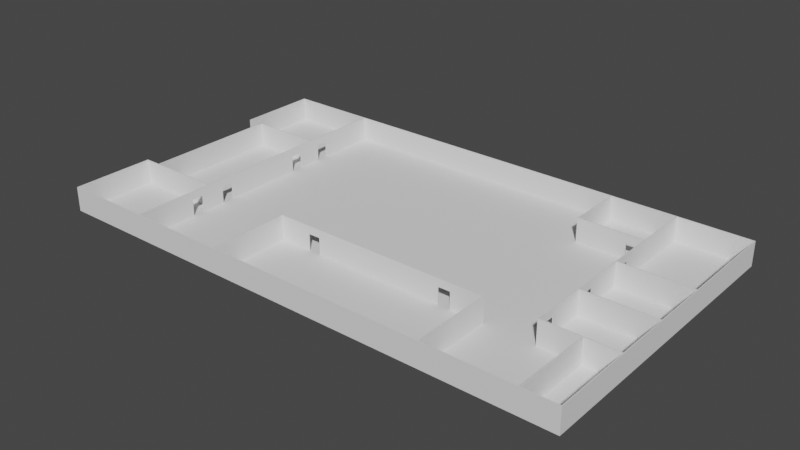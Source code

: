 # Source: layout.blend  (saved by Blender 2.82.7; exported with 4.5.12 LTS)
import bpy
from mathutils import Matrix  # noqa: F401  (used for matrix-valued properties, if any)

bpy.ops.wm.read_factory_settings(use_empty=True)
scene = bpy.context.scene
scene.name = 'Scene'

# ---- collections
col_collection = bpy.data.collections.new('Collection'); scene.collection.children.link(col_collection)

# ---- world
world_world = bpy.data.worlds.new('World'); scene.world = world_world
world_world.use_nodes = True; world_world.node_tree.nodes.clear()
_N = world_world.node_tree.nodes; _L = world_world.node_tree.links
n0 = _N.new('ShaderNodeOutputWorld'); n0.name = 'World Output'; n0.location = (300, 300)
n1 = _N.new('ShaderNodeBackground'); n1.name = 'Background'; n1.location = (10, 300)
n1.inputs[0].default_value = (0.05088, 0.05088, 0.05088, 1.0)
_L.new(n1.outputs[0], n0.inputs[0])
n0.is_active_output = True
world_world.color = (0.05088, 0.05088, 0.05088)
world_world.use_sun_shadow = False
world_world.sun_shadow_jitter_overblur = 0.0

# ---- meshes
me_plane_008 = bpy.data.meshes.new('Plane.008')
me_plane_008.from_pydata([(6.5, -1.057, 0.0), (6.5, 1.057, 0.0), (-0.7222, -1.057, 0.0), (-0.7222, -0.4857, 0.0), (-0.7222, 0.4857, 0.0), (-0.7222, 1.057, 0.0), (-0.5, -0.4857, 0.0), (-0.5, 0.4857, 0.0), (6.5, -1.057, 3.0), (6.5, 1.057, 3.0), (-0.7222, -0.4857, 3.0), (-0.7222, -1.057, 3.0), (-0.7222, 1.057, 3.0), (-0.7222, 0.4857, 3.0), (-0.5, 0.4857, 3.0), (-0.5, -0.4857, 3.0), (6.511, -1.057, 0.0), (6.511, 1.057, 0.0), (6.511, -1.057, 3.0), (6.511, 1.057, 3.0), (6.5, -1.063, 0.0), (-0.7222, -1.063, 0.0), (6.5, -1.063, 3.0), (-0.7222, -1.063, 3.0), (6.511, -1.063, 0.0), (6.511, -1.063, 3.0), (6.5, 1.063, 0.0), (-0.7222, 1.063, 0.0), (6.5, 1.063, 3.0), (-0.7222, 1.063, 3.0), (6.511, 1.063, 3.0), (6.511, 1.063, 0.0), (-0.5111, 0.4857, 0.0), (-0.5111, -0.4857, 0.0), (-0.5111, 0.4857, 3.0), (-0.5111, -0.4857, 3.0), (-0.7222, -0.48, 0.0), (-0.5, -0.48, 0.0), (-0.7222, -0.48, 3.0), (-0.5, -0.48, 3.0), (-0.7222, 0.48, 0.0), (-0.5, 0.48, 0.0), (-0.7222, 0.48, 3.0), (-0.5, 0.48, 3.0), (-0.7333, 1.057, 0.0), (-0.7333, 0.4857, 0.0), (-0.7333, 1.057, 3.0), (-0.7333, 0.4857, 3.0), (-0.7333, 1.063, 0.0), (-0.7333, 1.063, 3.0), (-0.7333, 0.48, 3.0), (-0.7333, 0.48, 0.0), (-0.7333, -0.4857, 0.0), (-0.7333, -1.057, 0.0), (-0.7333, -0.4857, 3.0), (-0.7333, -1.057, 3.0), (-0.7333, -1.063, 3.0), (-0.7333, -1.063, 0.0), (-0.7333, -0.48, 3.0), (-0.7333, -0.48, 0.0)], [], [(1, 0, 2, 3, 6, 7, 4, 5), (13, 12, 46, 47), (2, 0, 20, 21), (7, 6, 33, 32), (3, 2, 53, 52), (10, 15, 39, 38), (14, 13, 42, 43), (42, 13, 47, 50), (18, 8, 22, 25), (16, 17, 19, 18), (9, 8, 18, 19), (1, 5, 27, 26), (0, 1, 17, 16), (21, 20, 22, 23), (22, 20, 24, 25), (16, 18, 25, 24), (38, 36, 59, 58), (0, 16, 24, 20), (8, 11, 23, 22), (26, 27, 29, 28), (26, 28, 30, 31), (9, 19, 30, 28), (12, 9, 28, 29), (19, 17, 31, 30), (17, 1, 26, 31), (19, 9, 1, 17), (9, 28, 26, 1), (8, 0, 20, 22), (16, 0, 8, 18), (0, 8, 9, 1), (32, 33, 35, 34), (14, 7, 32, 34), (15, 14, 34, 35), (6, 15, 35, 33), (7, 14, 15, 6), (37, 36, 38, 39), (6, 3, 36, 37), (10, 38, 58, 54), (15, 6, 37, 39), (10, 3, 6, 33, 35, 15), (40, 41, 43, 42), (4, 40, 51, 45), (7, 14, 43, 41), (4, 7, 41, 40), (4, 13, 14, 34, 32, 7), (44, 46, 49, 48), (44, 45, 47, 46), (47, 45, 51, 50), (12, 29, 49, 46), (27, 5, 44, 48), (5, 4, 45, 44), (29, 27, 48, 49), (40, 42, 50, 51), (52, 53, 55, 54), (55, 53, 57, 56), (52, 54, 58, 59), (23, 11, 55, 56), (2, 21, 57, 53), (36, 3, 52, 59), (21, 23, 56, 57), (11, 10, 54, 55), (55, 11, 2, 53), (11, 23, 21, 2), (3, 10, 11, 2), (8, 0, 2, 11), (5, 44, 46, 12), (5, 12, 13, 4), (1, 9, 12, 5)])
_uv = me_plane_008.uv_layers.new(name='UVMap')
_uv.uv.foreach_set('vector', [0.0, 0.0, 0.0, 0.0, 0.0, 0.0, 0.0, 0.0, 0.0, 0.0, 0.0, 0.0, 0.0, 0.0, 0.0, 0.0, 0.0, 0.0, 0.0, 0.0, 0.0, 0.0, 0.0, 0.0, 0.0, 0.0, 0.0, 0.0, 0.0, 0.0, 0.0, 0.0, 0.0, 0.0, 0.0, 0.0, 0.0, 0.0, 0.0, 0.0, 0.0, 0.0, 0.0, 0.0, 0.0, 0.0, 0.0, 0.0, 0.0, 0.0, 0.0, 0.0, 0.0, 0.0, 0.0, 0.0, 0.0, 0.0, 0.0, 0.0, 0.0, 0.0, 0.0, 0.0, 0.0, 0.0, 0.0, 0.0, 0.0, 0.0, 0.0, 0.0, 0.0, 0.0, 0.0, 0.0, 0.0, 0.0, 0.0, 0.0, 0.0, 0.0, 0.0, 0.0, 0.0, 0.0, 0.0, 0.0, 0.0, 0.0, 0.0, 0.0, 0.0, 0.0, 0.0, 0.0, 0.0, 0.0, 0.0, 0.0, 0.0, 0.0, 0.0, 0.0, 0.0, 0.0, 0.0, 0.0, 0.0, 0.0, 0.0, 0.0, 0.0, 0.0, 0.0, 0.0, 0.0, 0.0, 0.0, 0.0, 0.0, 0.0, 0.0, 0.0, 0.0, 0.0, 0.0, 0.0, 0.0, 0.0, 0.0, 0.0, 0.0, 0.0, 0.0, 0.0, 0.0, 0.0, 0.0, 0.0, 0.0, 0.0, 0.0, 0.0, 0.0, 0.0, 0.0, 0.0, 0.0, 0.0, 0.0, 0.0, 0.0, 0.0, 0.0, 0.0, 0.0, 0.0, 0.0, 0.0, 0.0, 0.0, 0.0, 0.0, 0.0, 0.0, 0.0, 0.0, 0.0, 0.0, 0.0, 0.0, 0.0, 0.0, 0.0, 0.0, 0.0, 0.0, 0.0, 0.0, 0.0, 0.0, 0.0, 0.0, 0.0, 0.0, 0.0, 0.0, 0.0, 0.0, 0.0, 0.0, 0.0, 0.0, 0.0, 0.0, 0.0, 0.0, 0.0, 0.0, 0.0, 0.0, 0.0, 0.0, 0.0, 0.0, 0.0, 0.0, 0.0, 0.0, 0.0, 0.0, 0.0, 0.0, 0.0, 0.0, 0.0, 0.0, 0.0, 0.0, 0.0, 0.0, 0.0, 0.0, 0.0, 0.0, 0.0, 0.0, 0.0, 0.0, 0.0, 0.0, 0.0, 0.0, 0.0, 0.0, 0.0, 0.0, 0.0, 0.0, 0.0, 0.0, 0.0, 0.0, 0.0, 0.0, 0.0, 0.0, 0.0, 0.0, 0.0, 0.0, 0.0, 0.0, 0.0, 0.0, 0.0, 0.0, 0.0, 0.0, 0.0, 0.0, 0.0, 0.0, 0.0, 0.0, 0.0, 0.0, 0.0, 0.0, 0.0, 0.0, 0.0, 0.0, 0.0, 0.0, 0.0, 0.0, 0.0, 0.0, 0.0, 0.0, 0.0, 0.0, 0.0, 0.0, 0.0, 0.0, 0.0, 0.0, 0.0, 0.0, 0.0, 0.0, 0.0, 0.0, 0.0, 0.0, 0.0, 0.0, 0.0, 0.0, 0.0, 0.0, 0.0, 0.0, 0.0, 0.0, 0.0, 0.0, 0.0, 0.0, 0.0, 0.0, 0.0, 0.0, 0.0, 0.0, 0.0, 0.0, 0.0, 0.0, 0.0, 0.0, 0.0, 0.0, 0.0, 0.0, 0.0, 0.0, 0.0, 0.0, 0.0, 0.0, 0.0, 0.0, 0.0, 0.0, 0.0, 0.0, 0.0, 0.0, 0.0, 0.0, 0.0, 0.0, 0.0, 0.0, 0.0, 0.0, 0.0, 0.0, 0.0, 0.0, 0.0, 0.0, 0.0, 0.0, 0.0, 0.0, 0.0, 0.0, 0.0, 0.0, 0.0, 0.0, 0.0, 0.0, 0.0, 0.0, 0.0, 0.0, 0.0, 0.0, 0.0, 0.0, 0.0, 0.0, 0.0, 0.0, 0.0, 0.0, 0.0, 0.0, 0.0, 0.0, 0.0, 0.0, 0.0, 0.0, 0.0, 0.0, 0.0, 0.0, 0.0, 0.0, 0.0, 0.0, 0.0, 0.0, 0.0, 0.0, 0.0, 0.0, 0.0, 0.0, 0.0, 0.0, 0.0, 0.0, 0.0, 0.0, 0.0, 0.0, 0.0, 0.0, 0.0, 0.0, 0.0, 0.0, 0.0, 0.0, 0.0, 0.0, 0.0, 0.0, 0.0, 0.0, 0.0, 0.0, 0.0, 0.0, 0.0, 0.0, 0.0, 0.0, 0.0, 0.0, 0.0, 0.0, 0.0, 0.0, 0.0, 0.0, 0.0, 0.0, 0.0, 0.0, 0.0, 0.0, 0.0, 0.0, 0.0, 0.0, 0.0, 0.0, 0.0, 0.0, 0.0, 0.0, 0.0, 0.0, 0.0, 0.0, 0.0, 0.0, 0.0, 0.0, 0.0, 0.0, 0.0, 0.0, 0.0, 0.0, 0.0, 0.0, 0.0, 0.0, 0.0, 0.0, 0.0, 0.0, 0.0, 0.0, 0.0, 0.0, 0.0, 0.0, 0.0, 0.0, 0.0, 0.0, 0.0, 0.0, 0.0, 0.0, 0.0, 0.0, 0.0, 0.0, 0.0, 0.0, 0.0, 0.0, 0.0, 0.0, 0.0, 0.0, 0.0, 0.0, 0.0, 0.0, 0.0, 0.0, 0.0, 0.0, 0.0, 0.0, 0.0, 0.0, 0.0, 0.0, 0.0, 0.0, 0.0, 0.0, 0.0, 0.0, 0.0, 0.0, 0.0, 0.0, 0.0, 0.0, 0.0, 0.0, 0.0, 0.0, 0.0, 0.0, 0.0, 0.0, 0.0, 0.0, 0.0, 0.0, 0.0, 0.0, 0.0, 0.0, 0.0, 0.0, 0.0, 0.0, 0.0, 0.0, 0.0, 0.0, 0.0, 0.0])
me_plane_008.use_remesh_fix_poles = True
me_plane_008.use_remesh_preserve_attributes = False
me_plane_008.use_mirror_vertex_groups = False
me_plane_008.update()
me_cube = bpy.data.meshes.new('Cube')
me_cube.from_pydata([(-0.05, -0.05, -0.05), (-0.05, -0.05, 0.05), (-0.05, 0.05, -0.05), (-0.05, 0.05, 0.05), (0.05, -0.05, -0.05), (0.05, -0.05, 0.05), (0.05, 0.05, -0.05), (0.05, 0.05, 0.05)], [], [(0, 1, 3, 2), (2, 3, 7, 6), (6, 7, 5, 4), (4, 5, 1, 0), (2, 6, 4, 0), (7, 3, 1, 5)])
_uv = me_cube.uv_layers.new(name='UVMap')
_uv.uv.foreach_set('vector', [0.375, 0.0, 0.625, 0.0, 0.625, 0.25, 0.375, 0.25, 0.375, 0.25, 0.625, 0.25, 0.625, 0.5, 0.375, 0.5, 0.375, 0.5, 0.625, 0.5, 0.625, 0.75, 0.375, 0.75, 0.375, 0.75, 0.625, 0.75, 0.625, 1.0, 0.375, 1.0, 0.125, 0.5, 0.375, 0.5, 0.375, 0.75, 0.125, 0.75, 0.625, 0.5, 0.875, 0.5, 0.875, 0.75, 0.625, 0.75])
me_cube.use_remesh_fix_poles = True
me_cube.use_remesh_preserve_attributes = False
me_cube.use_mirror_vertex_groups = False
me_cube.update()
me_cube_001 = bpy.data.meshes.new('Cube.001')
me_cube_001.from_pydata([(-0.05, -0.05, -0.05), (-0.05, -0.05, 0.05), (-0.05, 0.05, -0.05), (-0.05, 0.05, 0.05), (0.05, -0.05, -0.05), (0.05, -0.05, 0.05), (0.05, 0.05, -0.05), (0.05, 0.05, 0.05)], [], [(0, 1, 3, 2), (2, 3, 7, 6), (6, 7, 5, 4), (4, 5, 1, 0), (2, 6, 4, 0), (7, 3, 1, 5)])
_uv = me_cube_001.uv_layers.new(name='UVMap')
_uv.uv.foreach_set('vector', [0.375, 0.0, 0.625, 0.0, 0.625, 0.25, 0.375, 0.25, 0.375, 0.25, 0.625, 0.25, 0.625, 0.5, 0.375, 0.5, 0.375, 0.5, 0.625, 0.5, 0.625, 0.75, 0.375, 0.75, 0.375, 0.75, 0.625, 0.75, 0.625, 1.0, 0.375, 1.0, 0.125, 0.5, 0.375, 0.5, 0.375, 0.75, 0.125, 0.75, 0.625, 0.5, 0.875, 0.5, 0.875, 0.75, 0.625, 0.75])
me_cube_001.use_remesh_fix_poles = True
me_cube_001.use_remesh_preserve_attributes = False
me_cube_001.use_mirror_vertex_groups = False
me_cube_001.update()
me_cube_002 = bpy.data.meshes.new('Cube.002')
me_cube_002.from_pydata([(-0.05, -0.05, -0.05), (-0.05, -0.05, 0.05), (-0.05, 0.05, -0.05), (-0.05, 0.05, 0.05), (0.05, -0.05, -0.05), (0.05, -0.05, 0.05), (0.05, 0.05, -0.05), (0.05, 0.05, 0.05), (-0.03883, 0.05, -0.05), (-0.03883, -0.05, -0.05), (-0.03883, 0.05, 0.017), (-0.03883, -0.05, 0.017), (-0.02412, 0.05, 0.017), (-0.02412, -0.05, 0.017), (-0.02412, 0.05, -0.05), (-0.02412, -0.05, -0.05)], [], [(0, 1, 3, 2), (2, 3, 7, 6, 14, 12, 10, 8), (6, 7, 5, 4), (4, 5, 1, 0, 9, 11, 13, 15), (2, 8, 9, 0), (7, 3, 1, 5), (13, 12, 14, 15), (11, 10, 12, 13), (10, 11, 9, 8), (15, 14, 6, 4)])
_uv = me_cube_002.uv_layers.new(name='UVMap')
_uv.uv.foreach_set('vector', [0.375, 0.0, 0.625, 0.0, 0.625, 0.25, 0.375, 0.25, 0.375, 0.25, 0.625, 0.25, 0.625, 0.5, 0.375, 0.5, 0.375, 0.3147, 0.5425, 0.3147, 0.5425, 0.2779, 0.375, 0.2779, 0.375, 0.5, 0.625, 0.5, 0.625, 0.75, 0.375, 0.75, 0.375, 0.75, 0.625, 0.75, 0.625, 1.0, 0.375, 1.0, 0.375, 0.9721, 0.5425, 0.9721, 0.5425, 0.9353, 0.375, 0.9353, 0.125, 0.5, 0.1529, 0.5, 0.1529, 0.75, 0.125, 0.75, 0.625, 0.5, 0.875, 0.5, 0.875, 0.75, 0.625, 0.75, 0.625, 0.3835, 0.625, 0.3668, 0.3762, 0.3668, 0.3762, 0.3835, 0.7415, 0.75, 0.7582, 0.75, 0.7582, 0.5, 0.7415, 0.5, 0.625, 0.8832, 0.625, 0.8665, 0.3762, 0.8665, 0.3762, 0.8832, 0.1897, 0.75, 0.1897, 0.5, 0.375, 0.5, 0.375, 0.75])
me_cube_002.use_remesh_fix_poles = True
me_cube_002.use_remesh_preserve_attributes = False
me_cube_002.use_mirror_vertex_groups = False
me_cube_002.update()
me_cube_003 = bpy.data.meshes.new('Cube.003')
me_cube_003.from_pydata([(-0.05, -0.05, -0.05), (-0.05, -0.05, 0.05), (-0.05, 0.05, -0.05), (-0.05, 0.05, 0.05), (0.05, -0.05, -0.05), (0.05, -0.05, 0.05), (0.05, 0.05, -0.05), (0.05, 0.05, 0.05), (0.02446, 0.05, -0.05), (0.02446, -0.05, -0.05), (0.02446, 0.05, 0.017), (0.02446, -0.05, 0.017), (0.03917, 0.05, 0.017), (0.03917, -0.05, 0.017), (0.03917, 0.05, -0.05), (0.03917, -0.05, -0.05)], [], [(0, 1, 3, 2), (2, 3, 7, 6, 14, 12, 10, 8), (6, 7, 5, 4), (4, 5, 1, 0, 9, 11, 13, 15), (2, 8, 9, 0), (7, 3, 1, 5), (13, 12, 14, 15), (11, 10, 12, 13), (10, 11, 9, 8), (15, 14, 6, 4)])
_uv = me_cube_003.uv_layers.new(name='UVMap')
_uv.uv.foreach_set('vector', [0.375, 0.0, 0.625, 0.0, 0.625, 0.25, 0.375, 0.25, 0.375, 0.25, 0.625, 0.25, 0.625, 0.5, 0.375, 0.5, 0.375, 0.4729, 0.5425, 0.4729, 0.5425, 0.4361, 0.375, 0.4361, 0.375, 0.5, 0.625, 0.5, 0.625, 0.75, 0.375, 0.75, 0.375, 0.75, 0.625, 0.75, 0.625, 1.0, 0.375, 1.0, 0.375, 0.8139, 0.5425, 0.8139, 0.5425, 0.7771, 0.375, 0.7771, 0.125, 0.5, 0.3111, 0.5, 0.3111, 0.75, 0.125, 0.75, 0.625, 0.5, 0.875, 0.5, 0.875, 0.75, 0.625, 0.75, 0.625, 0.3835, 0.625, 0.3668, 0.3762, 0.3668, 0.3762, 0.3835, 0.7415, 0.75, 0.7582, 0.75, 0.7582, 0.5, 0.7415, 0.5, 0.625, 0.8832, 0.625, 0.8665, 0.3762, 0.8665, 0.3762, 0.8832, 0.3479, 0.75, 0.3479, 0.5, 0.375, 0.5, 0.375, 0.75])
me_cube_003.use_remesh_fix_poles = True
me_cube_003.use_remesh_preserve_attributes = False
me_cube_003.use_mirror_vertex_groups = False
me_cube_003.update()
me_cube_004 = bpy.data.meshes.new('Cube.004')
me_cube_004.from_pydata([(-0.05, -0.05, -0.05), (-0.05, -0.05, 0.05), (-0.05, 0.05, -0.05), (-0.05, 0.05, 0.05), (0.05, -0.05, -0.05), (0.05, -0.05, 0.05), (0.05, 0.05, -0.05), (0.05, 0.05, 0.05), (-0.03865, 0.05, -0.05), (-0.03865, -0.05, -0.05), (-0.03865, 0.05, 0.017), (-0.03865, -0.05, 0.017), (-0.02978, 0.05, 0.017), (-0.02978, -0.05, 0.017), (-0.02978, 0.05, -0.05), (-0.02978, -0.05, -0.05), (0.02963, 0.05, -0.05), (0.02963, -0.05, -0.05), (0.02963, 0.05, 0.017), (0.02963, -0.05, 0.017), (0.03851, 0.05, 0.017), (0.03851, -0.05, 0.017), (0.03851, 0.05, -0.05), (0.03851, -0.05, -0.05)], [], [(0, 1, 3, 2), (2, 3, 7, 6, 22, 20, 18, 16, 14, 12, 10, 8), (6, 7, 5, 4), (4, 5, 1, 0, 9, 11, 13, 15, 17, 19, 21, 23), (2, 8, 9, 0), (7, 3, 1, 5), (13, 12, 14, 15), (11, 10, 12, 13), (10, 11, 9, 8), (15, 14, 16, 17), (21, 20, 22, 23), (23, 22, 6, 4), (19, 18, 20, 21), (18, 19, 17, 16)])
_uv = me_cube_004.uv_layers.new(name='UVMap')
_uv.uv.foreach_set('vector', [0.375, 0.0, 0.625, 0.0, 0.625, 0.25, 0.375, 0.25, 0.375, 0.25, 0.625, 0.25, 0.625, 0.5, 0.375, 0.5, 0.375, 0.4713, 0.5425, 0.4713, 0.5425, 0.4491, 0.375, 0.4491, 0.375, 0.3006, 0.5425, 0.3006, 0.5425, 0.2784, 0.375, 0.2784, 0.375, 0.5, 0.625, 0.5, 0.625, 0.75, 0.375, 0.75, 0.375, 0.75, 0.625, 0.75, 0.625, 1.0, 0.375, 1.0, 0.375, 0.9716, 0.5425, 0.9716, 0.5425, 0.9494, 0.375, 0.9494, 0.375, 0.8009, 0.5425, 0.8009, 0.5425, 0.7787, 0.375, 0.7787, 0.125, 0.5, 0.1534, 0.5, 0.1534, 0.75, 0.125, 0.75, 0.625, 0.5, 0.875, 0.5, 0.875, 0.75, 0.625, 0.75, 0.625, 0.3835, 0.625, 0.3668, 0.3762, 0.3668, 0.3762, 0.3835, 0.7415, 0.75, 0.7582, 0.75, 0.7582, 0.5, 0.7415, 0.5, 0.625, 0.8832, 0.625, 0.8665, 0.3762, 0.8665, 0.3762, 0.8832, 0.1756, 0.75, 0.1756, 0.5, 0.3241, 0.5, 0.3241, 0.75, 0.625, 0.3835, 0.625, 0.3668, 0.3762, 0.3668, 0.3762, 0.3835, 0.3463, 0.75, 0.3463, 0.5, 0.375, 0.5, 0.375, 0.75, 0.7415, 0.75, 0.7582, 0.75, 0.7582, 0.5, 0.7415, 0.5, 0.625, 0.8832, 0.625, 0.8665, 0.3762, 0.8665, 0.3762, 0.8832])
me_cube_004.use_remesh_fix_poles = True
me_cube_004.use_remesh_preserve_attributes = False
me_cube_004.use_mirror_vertex_groups = False
me_cube_004.update()
me_cube_005 = bpy.data.meshes.new('Cube.005')
me_cube_005.from_pydata([(-0.05, -0.05, -0.05), (-0.05, -0.05, 0.05), (-0.05, 0.05, -0.05), (-0.05, 0.05, 0.05), (0.05, -0.05, -0.05), (0.05, -0.05, 0.05), (0.05, 0.05, -0.05), (0.05, 0.05, 0.05)], [], [(0, 1, 3, 2), (2, 3, 7, 6), (6, 7, 5, 4), (4, 5, 1, 0), (2, 6, 4, 0), (7, 3, 1, 5)])
_uv = me_cube_005.uv_layers.new(name='UVMap')
_uv.uv.foreach_set('vector', [0.375, 0.0, 0.625, 0.0, 0.625, 0.25, 0.375, 0.25, 0.375, 0.25, 0.625, 0.25, 0.625, 0.5, 0.375, 0.5, 0.375, 0.5, 0.625, 0.5, 0.625, 0.75, 0.375, 0.75, 0.375, 0.75, 0.625, 0.75, 0.625, 1.0, 0.375, 1.0, 0.125, 0.5, 0.375, 0.5, 0.375, 0.75, 0.125, 0.75, 0.625, 0.5, 0.875, 0.5, 0.875, 0.75, 0.625, 0.75])
me_cube_005.use_remesh_fix_poles = True
me_cube_005.use_remesh_preserve_attributes = False
me_cube_005.use_mirror_vertex_groups = False
me_cube_005.update()
me_cube_006 = bpy.data.meshes.new('Cube.006')
me_cube_006.from_pydata([(-0.05, -0.05, -0.05), (-0.05, -0.05, 0.05), (-0.05, 0.05, -0.05), (-0.05, 0.05, 0.05), (0.05, -0.05, -0.05), (0.05, -0.05, 0.05), (0.05, 0.05, -0.05), (0.05, 0.05, 0.05)], [], [(0, 1, 3, 2), (2, 3, 7, 6), (6, 7, 5, 4), (4, 5, 1, 0), (2, 6, 4, 0), (7, 3, 1, 5)])
_uv = me_cube_006.uv_layers.new(name='UVMap')
_uv.uv.foreach_set('vector', [0.375, 0.0, 0.625, 0.0, 0.625, 0.25, 0.375, 0.25, 0.375, 0.25, 0.625, 0.25, 0.625, 0.5, 0.375, 0.5, 0.375, 0.5, 0.625, 0.5, 0.625, 0.75, 0.375, 0.75, 0.375, 0.75, 0.625, 0.75, 0.625, 1.0, 0.375, 1.0, 0.125, 0.5, 0.375, 0.5, 0.375, 0.75, 0.125, 0.75, 0.625, 0.5, 0.875, 0.5, 0.875, 0.75, 0.625, 0.75])
me_cube_006.use_remesh_fix_poles = True
me_cube_006.use_remesh_preserve_attributes = False
me_cube_006.use_mirror_vertex_groups = False
me_cube_006.update()
me_cube_007 = bpy.data.meshes.new('Cube.007')
me_cube_007.from_pydata([(-0.05, -0.05, -0.05), (-0.05, -0.05, 0.05), (-0.05, 0.05, -0.05), (-0.05, 0.05, 0.05), (0.05, -0.05, -0.05), (0.05, -0.05, 0.05), (0.05, 0.05, -0.05), (0.05, 0.05, 0.05), (0.005497, 0.05, -0.05), (0.005497, -0.05, -0.05), (0.005497, 0.05, 0.017), (0.005497, -0.05, 0.017), (0.01101, 0.05, 0.017), (0.01101, -0.05, 0.017), (0.01101, 0.05, -0.05), (0.01101, -0.05, -0.05), (-0.02031, 0.05, -0.05), (-0.02031, -0.05, -0.05), (-0.02031, 0.05, 0.017), (-0.02031, -0.05, 0.017), (-0.0148, 0.05, 0.017), (-0.0148, -0.05, 0.017), (-0.0148, 0.05, -0.05), (-0.0148, -0.05, -0.05), (-0.04594, 0.05, -0.05), (-0.04594, -0.05, -0.05), (-0.04594, 0.05, 0.017), (-0.04594, -0.05, 0.017), (-0.04042, 0.05, 0.017), (-0.04042, -0.05, 0.017), (-0.04042, 0.05, -0.05), (-0.04042, -0.05, -0.05)], [], [(0, 1, 3, 2), (2, 3, 7, 6, 14, 12, 10, 8, 22, 20, 18, 16, 30, 28, 26, 24), (6, 7, 5, 4), (4, 5, 1, 0, 25, 27, 29, 31, 17, 19, 21, 23, 9, 11, 13, 15), (2, 24, 25, 0), (7, 3, 1, 5), (13, 12, 14, 15), (11, 10, 12, 13), (10, 11, 9, 8), (15, 14, 6, 4), (21, 20, 22, 23), (19, 18, 20, 21), (18, 19, 17, 16), (23, 22, 8, 9), (29, 28, 30, 31), (27, 26, 28, 29), (26, 27, 25, 24), (31, 30, 16, 17)])
_uv = me_cube_007.uv_layers.new(name='UVMap')
_uv.uv.foreach_set('vector', [0.375, 0.0, 0.625, 0.0, 0.625, 0.25, 0.375, 0.25, 0.375, 0.25, 0.625, 0.25, 0.625, 0.5, 0.375, 0.5, 0.375, 0.4025, 0.5425, 0.4025, 0.5425, 0.3887, 0.375, 0.3887, 0.375, 0.338, 0.5425, 0.338, 0.5425, 0.3242, 0.375, 0.3242, 0.375, 0.2739, 0.5425, 0.2739, 0.5425, 0.2602, 0.375, 0.2602, 0.375, 0.5, 0.625, 0.5, 0.625, 0.75, 0.375, 0.75, 0.375, 0.75, 0.625, 0.75, 0.625, 1.0, 0.375, 1.0, 0.375, 0.9898, 0.5425, 0.9898, 0.5425, 0.9761, 0.375, 0.9761, 0.375, 0.9258, 0.5425, 0.9258, 0.5425, 0.912, 0.375, 0.912, 0.375, 0.8613, 0.5425, 0.8613, 0.5425, 0.8475, 0.375, 0.8475, 0.125, 0.5, 0.1352, 0.5, 0.1352, 0.75, 0.125, 0.75, 0.625, 0.5, 0.875, 0.5, 0.875, 0.75, 0.625, 0.75, 0.625, 0.3581, 0.625, 0.3414, 0.3762, 0.3414, 0.3762, 0.3581, 0.7669, 0.75, 0.7836, 0.75, 0.7836, 0.5, 0.7669, 0.5, 0.625, 0.9086, 0.625, 0.8919, 0.3762, 0.8919, 0.3762, 0.9086, 0.2775, 0.75, 0.2775, 0.5, 0.375, 0.5, 0.375, 0.75, 0.625, 0.3581, 0.625, 0.3414, 0.3762, 0.3414, 0.3762, 0.3581, 0.7669, 0.75, 0.7836, 0.75, 0.7836, 0.5, 0.7669, 0.5, 0.625, 0.9086, 0.625, 0.8919, 0.3762, 0.8919, 0.3762, 0.9086, 0.213, 0.75, 0.213, 0.5, 0.2637, 0.5, 0.2637, 0.75, 0.625, 0.3581, 0.625, 0.3414, 0.3762, 0.3414, 0.3762, 0.3581, 0.7669, 0.75, 0.7836, 0.75, 0.7836, 0.5, 0.7669, 0.5, 0.625, 0.9086, 0.625, 0.8919, 0.3762, 0.8919, 0.3762, 0.9086, 0.1489, 0.75, 0.1489, 0.5, 0.1992, 0.5, 0.1992, 0.75])
me_cube_007.use_remesh_fix_poles = True
me_cube_007.use_remesh_preserve_attributes = False
me_cube_007.use_mirror_vertex_groups = False
me_cube_007.update()
me_cube_008 = bpy.data.meshes.new('Cube.008')
me_cube_008.from_pydata([(-0.05, -0.05, -0.05), (-0.05, -0.05, 0.05), (-0.05, 0.05, -0.05), (-0.05, 0.05, 0.05), (0.05, -0.05, -0.05), (0.05, -0.05, 0.05), (0.05, 0.05, -0.05), (0.05, 0.05, 0.05), (0.04282, 0.05, -0.05), (0.04282, -0.05, -0.05), (0.04282, 0.05, 0.017), (0.04282, -0.05, 0.017), (0.02453, 0.05, 0.017), (0.02453, -0.05, 0.017), (0.02453, 0.05, -0.05), (0.02453, -0.05, -0.05)], [], [(0, 1, 3, 2), (2, 3, 7, 6, 8, 10, 12, 14), (6, 7, 5, 4), (4, 5, 1, 0, 15, 13, 11, 9), (2, 14, 15, 0), (7, 3, 1, 5), (11, 10, 8, 9), (12, 13, 15, 14), (10, 11, 13, 12), (9, 8, 6, 4)])
_uv = me_cube_008.uv_layers.new(name='UVMap')
_uv.uv.foreach_set('vector', [0.375, 0.0, 0.625, 0.0, 0.625, 0.25, 0.375, 0.25, 0.375, 0.25, 0.625, 0.25, 0.625, 0.5, 0.375, 0.5, 0.375, 0.4821, 0.5425, 0.4821, 0.5425, 0.4363, 0.375, 0.4363, 0.375, 0.5, 0.625, 0.5, 0.625, 0.75, 0.375, 0.75, 0.375, 0.75, 0.625, 0.75, 0.625, 1.0, 0.375, 1.0, 0.375, 0.8137, 0.5425, 0.8137, 0.5425, 0.7679, 0.375, 0.7679, 0.125, 0.5, 0.3113, 0.5, 0.3113, 0.75, 0.125, 0.75, 0.625, 0.5, 0.875, 0.5, 0.875, 0.75, 0.625, 0.75, 0.625, 0.6331, 0.625, 0.6164, 0.3762, 0.6164, 0.3762, 0.6331, 0.625, 0.1336, 0.625, 0.1169, 0.3762, 0.1169, 0.3762, 0.1336, 0.625, 0.6164, 0.625, 0.6331, 0.875, 0.6331, 0.875, 0.6164, 0.3571, 0.75, 0.3571, 0.5, 0.375, 0.5, 0.375, 0.75])
me_cube_008.use_remesh_fix_poles = True
me_cube_008.use_remesh_preserve_attributes = False
me_cube_008.use_mirror_vertex_groups = False
me_cube_008.update()
me_cube_009 = bpy.data.meshes.new('Cube.009')
me_cube_009.from_pydata([(-0.05, -0.05, -0.05), (-0.05, -0.05, 0.05), (-0.05, 0.05, -0.05), (-0.05, 0.05, 0.05), (0.05, -0.05, -0.05), (0.05, -0.05, 0.05), (0.05, 0.05, -0.05), (0.05, 0.05, 0.05)], [], [(0, 1, 3, 2), (2, 3, 7, 6), (6, 7, 5, 4), (4, 5, 1, 0), (2, 6, 4, 0), (7, 3, 1, 5)])
_uv = me_cube_009.uv_layers.new(name='UVMap')
_uv.uv.foreach_set('vector', [0.375, 0.0, 0.625, 0.0, 0.625, 0.25, 0.375, 0.25, 0.375, 0.25, 0.625, 0.25, 0.625, 0.5, 0.375, 0.5, 0.375, 0.5, 0.625, 0.5, 0.625, 0.75, 0.375, 0.75, 0.375, 0.75, 0.625, 0.75, 0.625, 1.0, 0.375, 1.0, 0.125, 0.5, 0.375, 0.5, 0.375, 0.75, 0.125, 0.75, 0.625, 0.5, 0.875, 0.5, 0.875, 0.75, 0.625, 0.75])
me_cube_009.use_remesh_fix_poles = True
me_cube_009.use_remesh_preserve_attributes = False
me_cube_009.use_mirror_vertex_groups = False
me_cube_009.update()
me_cube_010 = bpy.data.meshes.new('Cube.010')
me_cube_010.from_pydata([(-0.05, -0.05, -0.05), (-0.05, -0.05, 0.05), (-0.05, 0.05, -0.05), (-0.05, 0.05, 0.05), (0.05, -0.05, -0.05), (0.05, -0.05, 0.05), (0.05, 0.05, -0.05), (0.05, 0.05, 0.05)], [], [(0, 1, 3, 2), (2, 3, 7, 6), (6, 7, 5, 4), (4, 5, 1, 0), (2, 6, 4, 0), (7, 3, 1, 5)])
_uv = me_cube_010.uv_layers.new(name='UVMap')
_uv.uv.foreach_set('vector', [0.375, 0.0, 0.625, 0.0, 0.625, 0.25, 0.375, 0.25, 0.375, 0.25, 0.625, 0.25, 0.625, 0.5, 0.375, 0.5, 0.375, 0.5, 0.625, 0.5, 0.625, 0.75, 0.375, 0.75, 0.375, 0.75, 0.625, 0.75, 0.625, 1.0, 0.375, 1.0, 0.125, 0.5, 0.375, 0.5, 0.375, 0.75, 0.125, 0.75, 0.625, 0.5, 0.875, 0.5, 0.875, 0.75, 0.625, 0.75])
me_cube_010.use_remesh_fix_poles = True
me_cube_010.use_remesh_preserve_attributes = False
me_cube_010.use_mirror_vertex_groups = False
me_cube_010.update()
me_cube_011 = bpy.data.meshes.new('Cube.011')
me_cube_011.from_pydata([(-0.05, -0.05, -0.05), (-0.05, -0.05, 0.05), (-0.05, 0.05, -0.05), (-0.05, 0.05, 0.05), (0.05, -0.05, -0.05), (0.05, -0.05, 0.05), (0.05, 0.05, -0.05), (0.05, 0.05, 0.05)], [], [(0, 1, 3, 2), (2, 3, 7, 6), (6, 7, 5, 4), (4, 5, 1, 0), (2, 6, 4, 0), (7, 3, 1, 5)])
_uv = me_cube_011.uv_layers.new(name='UVMap')
_uv.uv.foreach_set('vector', [0.375, 0.0, 0.625, 0.0, 0.625, 0.25, 0.375, 0.25, 0.375, 0.25, 0.625, 0.25, 0.625, 0.5, 0.375, 0.5, 0.375, 0.5, 0.625, 0.5, 0.625, 0.75, 0.375, 0.75, 0.375, 0.75, 0.625, 0.75, 0.625, 1.0, 0.375, 1.0, 0.125, 0.5, 0.375, 0.5, 0.375, 0.75, 0.125, 0.75, 0.625, 0.5, 0.875, 0.5, 0.875, 0.75, 0.625, 0.75])
me_cube_011.use_remesh_fix_poles = True
me_cube_011.use_remesh_preserve_attributes = False
me_cube_011.use_mirror_vertex_groups = False
me_cube_011.update()
me_cube_013 = bpy.data.meshes.new('Cube.013')
me_cube_013.from_pydata([(-0.05, -0.05, -0.05), (-0.05, -0.05, 0.05), (-0.05, 0.05, -0.05), (-0.05, 0.05, 0.05), (0.05, -0.05, -0.05), (0.05, -0.05, 0.05), (0.05, 0.05, -0.05), (0.05, 0.05, 0.05)], [], [(0, 1, 3, 2), (2, 3, 7, 6), (6, 7, 5, 4), (4, 5, 1, 0), (2, 6, 4, 0), (7, 3, 1, 5)])
_uv = me_cube_013.uv_layers.new(name='UVMap')
_uv.uv.foreach_set('vector', [0.375, 0.0, 0.625, 0.0, 0.625, 0.25, 0.375, 0.25, 0.375, 0.25, 0.625, 0.25, 0.625, 0.5, 0.375, 0.5, 0.375, 0.5, 0.625, 0.5, 0.625, 0.75, 0.375, 0.75, 0.375, 0.75, 0.625, 0.75, 0.625, 1.0, 0.375, 1.0, 0.125, 0.5, 0.375, 0.5, 0.375, 0.75, 0.125, 0.75, 0.625, 0.5, 0.875, 0.5, 0.875, 0.75, 0.625, 0.75])
me_cube_013.use_remesh_fix_poles = True
me_cube_013.use_remesh_preserve_attributes = False
me_cube_013.use_mirror_vertex_groups = False
me_cube_013.update()
me_cube_014 = bpy.data.meshes.new('Cube.014')
me_cube_014.from_pydata([(-0.05, -0.05, -0.05), (-0.05, -0.05, 0.05), (-0.05, 0.05, -0.05), (-0.05, 0.05, 0.05), (0.05, -0.05, -0.05), (0.05, -0.05, 0.05), (0.05, 0.05, -0.05), (0.05, 0.05, 0.05)], [], [(0, 1, 3, 2), (2, 3, 7, 6), (6, 7, 5, 4), (4, 5, 1, 0), (2, 6, 4, 0), (7, 3, 1, 5)])
_uv = me_cube_014.uv_layers.new(name='UVMap')
_uv.uv.foreach_set('vector', [0.375, 0.0, 0.625, 0.0, 0.625, 0.25, 0.375, 0.25, 0.375, 0.25, 0.625, 0.25, 0.625, 0.5, 0.375, 0.5, 0.375, 0.5, 0.625, 0.5, 0.625, 0.75, 0.375, 0.75, 0.375, 0.75, 0.625, 0.75, 0.625, 1.0, 0.375, 1.0, 0.125, 0.5, 0.375, 0.5, 0.375, 0.75, 0.125, 0.75, 0.625, 0.5, 0.875, 0.5, 0.875, 0.75, 0.625, 0.75])
me_cube_014.use_remesh_fix_poles = True
me_cube_014.use_remesh_preserve_attributes = False
me_cube_014.use_mirror_vertex_groups = False
me_cube_014.update()
me_cube_015 = bpy.data.meshes.new('Cube.015')
me_cube_015.from_pydata([(-0.05, -0.05, -0.05), (-0.05, -0.05, 0.05), (-0.05, 0.05, -0.05), (-0.05, 0.05, 0.05), (0.05, -0.05, -0.05), (0.05, -0.05, 0.05), (0.05, 0.05, -0.05), (0.05, 0.05, 0.05), (0.03525, 0.05, -0.05), (0.03525, -0.05, -0.05), (0.03525, 0.05, 0.017), (0.03525, -0.05, 0.017), (0.02972, 0.05, 0.017), (0.02972, -0.05, 0.017), (0.02972, 0.05, -0.05), (0.02972, -0.05, -0.05), (-0.02938, 0.05, -0.05), (-0.02938, -0.05, -0.05), (-0.02938, 0.05, 0.017), (-0.02938, -0.05, 0.017), (-0.03492, 0.05, 0.017), (-0.03492, -0.05, 0.017), (-0.03492, 0.05, -0.05), (-0.03492, -0.05, -0.05)], [], [(0, 1, 3, 2), (2, 3, 7, 6, 8, 10, 12, 14, 16, 18, 20, 22), (6, 7, 5, 4), (4, 5, 1, 0, 23, 21, 19, 17, 15, 13, 11, 9), (2, 22, 23, 0), (7, 3, 1, 5), (11, 10, 8, 9), (12, 13, 15, 14), (10, 11, 13, 12), (9, 8, 6, 4), (19, 18, 16, 17), (20, 21, 23, 22), (18, 19, 21, 20), (17, 16, 14, 15)])
_uv = me_cube_015.uv_layers.new(name='UVMap')
_uv.uv.foreach_set('vector', [0.375, 0.0, 0.625, 0.0, 0.625, 0.25, 0.375, 0.25, 0.375, 0.25, 0.625, 0.25, 0.625, 0.5, 0.375, 0.5, 0.375, 0.4631, 0.5425, 0.4631, 0.5425, 0.4493, 0.375, 0.4493, 0.375, 0.3015, 0.5425, 0.3015, 0.5425, 0.2877, 0.375, 0.2877, 0.375, 0.5, 0.625, 0.5, 0.625, 0.75, 0.375, 0.75, 0.375, 0.75, 0.625, 0.75, 0.625, 1.0, 0.375, 1.0, 0.375, 0.9623, 0.5425, 0.9623, 0.5425, 0.9485, 0.375, 0.9485, 0.375, 0.8007, 0.5425, 0.8007, 0.5425, 0.7869, 0.375, 0.7869, 0.125, 0.5, 0.1627, 0.5, 0.1627, 0.75, 0.125, 0.75, 0.625, 0.5, 0.875, 0.5, 0.875, 0.75, 0.625, 0.75, 0.625, 0.6419, 0.625, 0.6253, 0.3762, 0.6253, 0.3762, 0.6419, 0.625, 0.1247, 0.625, 0.1081, 0.3762, 0.1081, 0.3762, 0.1247, 0.625, 0.6253, 0.625, 0.6419, 0.875, 0.6419, 0.875, 0.6253, 0.3381, 0.75, 0.3381, 0.5, 0.375, 0.5, 0.375, 0.75, 0.625, 0.6419, 0.625, 0.6253, 0.3762, 0.6253, 0.3762, 0.6419, 0.625, 0.1247, 0.625, 0.1081, 0.3762, 0.1081, 0.3762, 0.1247, 0.625, 0.6253, 0.625, 0.6419, 0.875, 0.6419, 0.875, 0.6253, 0.1765, 0.75, 0.1765, 0.5, 0.3243, 0.5, 0.3243, 0.75])
me_cube_015.use_remesh_fix_poles = True
me_cube_015.use_remesh_preserve_attributes = False
me_cube_015.use_mirror_vertex_groups = False
me_cube_015.update()

# ---- objects
ob_plane = bpy.data.objects.new('Plane', me_plane_008)
ob_cube = bpy.data.objects.new('Cube', me_cube)
ob_cube_001 = bpy.data.objects.new('Cube.001', me_cube_001)
ob_cube_002 = bpy.data.objects.new('Cube.002', me_cube_002)
ob_cube_003 = bpy.data.objects.new('Cube.003', me_cube_003)
ob_cube_004 = bpy.data.objects.new('Cube.004', me_cube_004)
ob_cube_005 = bpy.data.objects.new('Cube.005', me_cube_005)
ob_cube_006 = bpy.data.objects.new('Cube.006', me_cube_006)
ob_cube_007 = bpy.data.objects.new('Cube.007', me_cube_007)
ob_cube_008 = bpy.data.objects.new('Cube.008', me_cube_008)
ob_cube_009 = bpy.data.objects.new('Cube.009', me_cube_009)
ob_cube_010 = bpy.data.objects.new('Cube.010', me_cube_010)
ob_cube_011 = bpy.data.objects.new('Cube.011', me_cube_011)
ob_cube_012 = bpy.data.objects.new('Cube.012', me_cube_013)
ob_cube_013 = bpy.data.objects.new('Cube.013', me_cube_014)
ob_cube_014 = bpy.data.objects.new('Cube.014', me_cube_015)

# ---- transforms, parenting, visibility, modifiers, constraints
ob_plane.location = (0.5, 0.5, 0.0)
ob_plane.scale = (9.0, 17.5, 1.0)
ob_plane.lineart.crease_threshold = 0.0
ob_cube.location = (0.45, -7.95, 1.5)
ob_cube.scale = (89.0, 1.0, 30.0)
ob_cube.lineart.crease_threshold = 0.0
ob_cube_001.location = (0.45, 8.95, 1.5)
ob_cube_001.scale = (89.0, 1.0, 30.0)
ob_cube_001.lineart.crease_threshold = 0.0
ob_cube_002.location = (4.95, 13.98, 1.5)
ob_cube_002.rotation_euler = (0.0, 0.0, 1.571)
ob_cube_002.scale = (100.5, 1.0, 30.0)
ob_cube_002.lineart.crease_threshold = 0.0
ob_cube_003.location = (4.95, -12.98, 1.5)
ob_cube_003.rotation_euler = (0.0, 0.0, 1.571)
ob_cube_003.scale = (100.5, 1.0, 30.0)
ob_cube_003.lineart.crease_threshold = 0.0
ob_cube_004.location = (4.95, 0.5, 1.5)
ob_cube_004.rotation_euler = (0.0, 0.0, 1.571)
ob_cube_004.scale = (169.0, 1.0, 30.0)
ob_cube_004.lineart.crease_threshold = 0.0
ob_cube_005.location = (42.05, 15.5, 1.5)
ob_cube_005.rotation_euler = (0.0, 0.0, 1.571)
ob_cube_005.scale = (70.0, 1.0, 30.0)
ob_cube_005.lineart.crease_threshold = 0.0
ob_cube_006.location = (54.6, -8.05, 1.5)
ob_cube_006.scale = (88.0, 1.0, 30.0)
ob_cube_006.lineart.crease_threshold = 0.0
ob_cube_007.location = (50.15, 5.45, 1.5)
ob_cube_007.rotation_euler = (0.0, 0.0, 1.571)
ob_cube_007.scale = (271.0, 1.0, 30.0)
ob_cube_007.lineart.crease_threshold = 0.0
ob_cube_008.location = (46.05, 11.95, 1.5)
ob_cube_008.scale = (81.0, 1.0, 30.0)
ob_cube_008.lineart.crease_threshold = 0.0
ob_cube_009.location = (54.6, -1.05, 1.5)
ob_cube_009.scale = (88.0, 1.0, 30.0)
ob_cube_009.lineart.crease_threshold = 0.0
ob_cube_010.location = (54.6, 6.05, 1.5)
ob_cube_010.scale = (88.0, 1.0, 30.0)
ob_cube_010.lineart.crease_threshold = 0.0
ob_cube_011.location = (54.95, -13.05, 1.5)
ob_cube_011.rotation_euler = (0.0, 0.0, 1.571)
ob_cube_011.scale = (99.0, 1.0, 30.0)
ob_cube_011.lineart.crease_threshold = 0.0
ob_cube_012.location = (43.95, -13.05, 1.5)
ob_cube_012.rotation_euler = (0.0, 0.0, 1.571)
ob_cube_012.scale = (99.0, 1.0, 30.0)
ob_cube_012.lineart.crease_threshold = 0.0
ob_cube_013.location = (16.95, -13.05, 1.5)
ob_cube_013.rotation_euler = (0.0, 0.0, 1.571)
ob_cube_013.scale = (99.0, 1.0, 30.0)
ob_cube_013.lineart.crease_threshold = 0.0
ob_cube_014.location = (30.45, -8.05, 1.5)
ob_cube_014.scale = (271.0, 1.0, 30.0)
ob_cube_014.lineart.crease_threshold = 0.0

# ---- collection membership
col_collection.objects.link(ob_plane)
col_collection.objects.link(ob_cube)
col_collection.objects.link(ob_cube_001)
col_collection.objects.link(ob_cube_002)
col_collection.objects.link(ob_cube_003)
col_collection.objects.link(ob_cube_004)
col_collection.objects.link(ob_cube_005)
col_collection.objects.link(ob_cube_006)
col_collection.objects.link(ob_cube_007)
col_collection.objects.link(ob_cube_008)
col_collection.objects.link(ob_cube_009)
col_collection.objects.link(ob_cube_010)
col_collection.objects.link(ob_cube_011)
col_collection.objects.link(ob_cube_012)
col_collection.objects.link(ob_cube_013)
col_collection.objects.link(ob_cube_014)

# ---- scene / render settings (as saved in the file)
scene.frame_start = 1; scene.frame_end = 250; scene.frame_set(0)
scene.render.engine = 'BLENDER_EEVEE_NEXT'
scene.cycles.use_denoising = False
scene.cycles.samples = 128
scene.cycles.sampling_pattern = 'TABULATED_SOBOL'
scene.cycles.use_adaptive_sampling = False
scene.cycles.use_light_tree = False
scene.view_settings.view_transform = 'Filmic'
bpy.context.view_layer.update()

# ---- added for rendering (the .blend has no active camera and no usable light): camera, sun
cam_auto = bpy.data.cameras.new('AutoCamera')
cam_auto.lens = 50.0
cam_auto.sensor_width = 36.0
cam_auto.clip_end = 1219.86
ob_auto_camera = bpy.data.objects.new('AutoCamera', cam_auto)
scene.collection.objects.link(ob_auto_camera)
ob_auto_camera.location = (96.0082, -82.9099, 57.1066)
ob_auto_camera.rotation_euler = (1.09748, -7.21219e-08, 0.694738)
scene.camera = ob_auto_camera
light_auto_sun = bpy.data.lights.new('AutoSun', 'SUN')
light_auto_sun.energy = 3.0
light_auto_sun.angle = 0.0523599
ob_auto_sun = bpy.data.objects.new('AutoSun', light_auto_sun)
scene.collection.objects.link(ob_auto_sun)
ob_auto_sun.rotation_euler = (0.872665, 0.174533, 0.523599)
bpy.context.view_layer.update()
